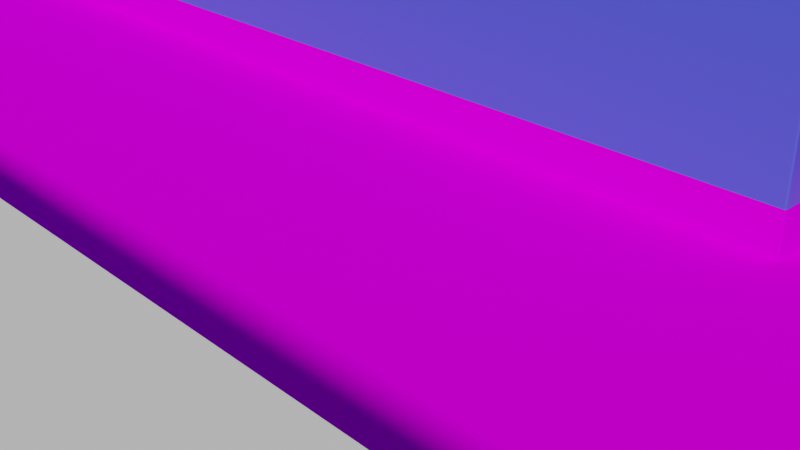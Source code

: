 # Source: level_creation.blend  (saved by Blender 2.91.10; exported with 4.5.12 LTS)
import bpy
from mathutils import Matrix  # noqa: F401  (used for matrix-valued properties, if any)

bpy.ops.wm.read_factory_settings(use_empty=True)
scene = bpy.context.scene
scene.name = 'Scene'

# ---- collections
col_collection = bpy.data.collections.new('Collection'); scene.collection.children.link(col_collection)

# ---- images (referenced by path relative to the original .blend; pixels are not part of the script)
import os
ASSET_DIR = os.environ.get("B2B_ASSET_DIR", "")  # directory of the original .blend (textures are referenced by path, not embedded)
HERE = os.path.dirname(os.path.abspath(__file__))  # packed textures are extracted next to this script under _unpacked/

def load_image(name, relpath, width, height, colorspace="sRGB"):
    """Load a texture the original file referenced (path relative to the .blend, or extracted next to this script)."""
    p = next((c for c in (os.path.join(HERE, relpath), os.path.join(ASSET_DIR, relpath)) if relpath and os.path.exists(c)), "")
    if p:
        img = bpy.data.images.load(p, check_existing=True)
        img.name = name
    else:  # same state as the original file: an image datablock whose file is absent (Cycles renders it pink)
        img = bpy.data.images.new(name, width, height)
        img.source = "FILE"
        img.filepath = "//" + (relpath or name)
    img.colorspace_settings.name = colorspace
    return img
img_texturescom_pavement_squaremosaic_2x2_1k_albedo_tif = load_image('TexturesCom_Pavement_SquareMosaic_2x2_1K_albedo.tif', 'TexturesCom_Pavement_SquareMosaic_2x2_1K_albedo.tif', 1024, 1024, 'sRGB')

# ---- materials (node trees are filled in below, after node groups)
mat_material_001 = bpy.data.materials.new('Material.001')
mat_material_001.alpha_threshold = 0.0
mat_material_001.use_transparent_shadow = False
mat_material_001.line_color = (0.0, 0.0, 0.0, 1.0)
mat_material = bpy.data.materials.new('Material')
mat_material.alpha_threshold = 0.0
mat_material.use_transparent_shadow = False
mat_material.line_color = (0.0, 0.0, 0.0, 1.0)
mat_material_002 = bpy.data.materials.new('Material.002')
mat_material_002.use_transparent_shadow = False

# ---- material node trees
mat_material_001.use_nodes = True; mat_material_001.node_tree.nodes.clear()
_N = mat_material_001.node_tree.nodes; _L = mat_material_001.node_tree.links
n0 = _N.new('ShaderNodeOutputMaterial'); n0.name = 'Material Output'; n0.location = (455, 300)
n1 = _N.new('ShaderNodeBsdfPrincipled'); n1.name = 'Principled BSDF'; n1.location = (165, 300)
n1.distribution = 'GGX'
n1.subsurface_method = 'BURLEY'
n1.inputs[2].default_value = 0.4
n1.inputs[3].default_value = 1.45
n1.inputs[13].default_value = 0.0
n1.inputs[27].default_value = (0.0, 0.0, 0.0, 1.0)
n1.inputs[28].default_value = 1.0
n2 = _N.new('ShaderNodeTexImage'); n2.name = 'Image Texture'; n2.location = (-322, 193)
n2.image = img_texturescom_pavement_squaremosaic_2x2_1k_albedo_tif
n3 = _N.new('ShaderNodeTexCoord'); n3.name = 'Texture Coordinate'; n3.location = (-762, 209)
n4 = _N.new('ShaderNodeMapping'); n4.name = 'Mapping'; n4.location = (-542, 175)
n4.inputs[3].default_value = (20.0, 20.0, 1.0)
_L.new(n1.outputs[0], n0.inputs[0])
_L.new(n2.outputs[0], n1.inputs[0])
_L.new(n3.outputs[0], n4.inputs[0])
_L.new(n4.outputs[0], n2.inputs[0])
n0.is_active_output = True
mat_material.use_nodes = True; mat_material.node_tree.nodes.clear()
_N = mat_material.node_tree.nodes; _L = mat_material.node_tree.links
n0 = _N.new('ShaderNodeOutputMaterial'); n0.name = 'Material Output'; n0.location = (300, 300)
n1 = _N.new('ShaderNodeBsdfPrincipled'); n1.name = 'Principled BSDF'; n1.location = (10, 300)
n1.distribution = 'GGX'
n1.subsurface_method = 'BURLEY'
n1.inputs[0].default_value = (0.0755, 0.1241, 0.8, 1.0)
n1.inputs[2].default_value = 0.4
n1.inputs[3].default_value = 1.45
n1.inputs[27].default_value = (0.0, 0.0, 0.0, 1.0)
n1.inputs[28].default_value = 1.0
_L.new(n1.outputs[0], n0.inputs[0])
n0.is_active_output = True
mat_material_002.use_nodes = True; mat_material_002.node_tree.nodes.clear()
_N = mat_material_002.node_tree.nodes; _L = mat_material_002.node_tree.links
n0 = _N.new('ShaderNodeBsdfPrincipled'); n0.name = 'Principled BSDF'; n0.location = (10, 300)
n0.distribution = 'GGX'
n0.subsurface_method = 'BURLEY'
n0.inputs[3].default_value = 1.45
n0.inputs[27].default_value = (0.0, 0.0, 0.0, 1.0)
n0.inputs[28].default_value = 1.0
n1 = _N.new('ShaderNodeOutputMaterial'); n1.name = 'Material Output'; n1.location = (300, 300)
_L.new(n0.outputs[0], n1.inputs[0])
n1.is_active_output = True

# ---- world
world_world = bpy.data.worlds.new('World'); scene.world = world_world
world_world.use_nodes = True; world_world.node_tree.nodes.clear()
_N = world_world.node_tree.nodes; _L = world_world.node_tree.links
n0 = _N.new('ShaderNodeOutputWorld'); n0.name = 'World Output'; n0.location = (300, 300)
n1 = _N.new('ShaderNodeBackground'); n1.name = 'Background'; n1.location = (10, 300)
n1.inputs[0].default_value = (0.05088, 0.05088, 0.05088, 1.0)
_L.new(n1.outputs[0], n0.inputs[0])
n0.is_active_output = True
world_world.color = (0.05088, 0.05088, 0.05088)
world_world.use_sun_shadow = False
world_world.sun_shadow_jitter_overblur = 0.0

# ---- cameras
cam_camera = bpy.data.cameras.new('Camera')
cam_camera.clip_end = 100.0
cam_camera.ortho_scale = 7.314

# ---- meshes
me_cube = bpy.data.meshes.new('Cube')
me_cube.from_pydata([(13.67, 3.504, 1.95), (13.67, 3.504, -3.504), (13.67, -23.92, 1.95), (13.67, -23.92, -3.504), (-13.67, 3.504, 1.95), (-13.67, 3.504, -3.504), (-13.67, -23.92, 1.95), (-13.67, -23.92, -3.504), (13.67, 3.504, -2.868), (-13.67, -23.92, -2.868), (13.67, -23.92, -2.868), (-13.67, 3.504, -2.868), (-0.765, 3.504, 1.95), (-0.7589, 3.504, -2.868), (-0.7528, 3.504, -3.504), (0.7843, 3.504, 1.95), (0.8185, 3.504, -2.868), (0.8527, 3.504, -3.504), (-0.765, 8.098, 1.95), (-0.7589, 8.098, -2.868), (-0.7528, 8.098, -3.504), (0.7843, 8.098, 1.95), (0.8185, 8.098, -2.868), (0.8527, 8.098, -3.504), (-3.497, 8.098, -3.504), (-3.508, 8.098, -2.868), (-3.519, 8.098, 1.95), (3.835, 8.098, -3.504), (3.773, 8.098, -2.868), (3.711, 8.098, 1.95), (-3.497, 15.68, -3.504), (-3.508, 15.68, -2.868), (-3.519, 15.68, 1.95), (3.835, 15.68, -3.504), (3.773, 15.68, -2.868), (3.711, 15.68, 1.95), (13.67, -13.12, -3.504), (13.67, -13.13, 1.95), (13.67, -13.13, -2.868), (13.67, -11.57, -2.868), (13.67, -11.57, -3.504), (13.67, -11.58, 1.95), (19.47, -13.12, -3.504), (19.47, -13.13, 1.95), (19.47, -13.13, -2.868), (19.47, -11.57, -2.868), (19.47, -11.57, -3.504), (19.47, -11.58, 1.95), (19.47, -22.16, -3.504), (19.47, -22.42, 1.95), (19.47, -22.29, -2.868), (19.47, -2.411, -2.868), (19.47, -2.411, -3.504), (19.47, -2.411, 1.95), (32.32, -22.16, -3.504), (32.32, -22.42, 1.95), (32.32, -22.29, -2.868), (32.32, -2.411, -2.868), (32.32, -2.411, -3.504), (32.32, -2.411, 1.95)], [(12, 15), (18, 21), (41, 37), (47, 43), (53, 49)], [(10, 9, 6, 2), (9, 11, 4, 6), (5, 7, 3, 36, 40, 1, 17, 14), (8, 39, 41, 0), (11, 13, 12, 4), (5, 14, 13, 11), (1, 40, 39, 8), (7, 5, 11, 9), (3, 7, 9, 10), (12, 13, 19, 18), (17, 1, 8, 16), (16, 8, 0, 15), (17, 16, 22, 23), (13, 14, 20, 19), (14, 17, 23, 20), (16, 15, 21, 22), (23, 22, 28, 27), (25, 24, 30, 31), (26, 25, 31, 32), (19, 20, 24, 25), (22, 21, 29, 28), (18, 19, 25, 26), (28, 29, 35, 34), (27, 28, 34, 33), (34, 35, 32, 31), (30, 33, 34, 31), (23, 27, 33, 30, 24, 20), (39, 40, 46, 45), (38, 36, 3, 10), (37, 38, 10, 2), (36, 38, 44, 42), (40, 36, 42, 46), (38, 37, 43, 44), (41, 39, 45, 47), (47, 45, 51, 53), (46, 42, 48, 52), (42, 44, 50, 48), (45, 46, 52, 51), (44, 43, 49, 50), (51, 52, 58, 57), (50, 49, 55, 56), (53, 51, 57, 59), (52, 48, 54, 58), (48, 50, 56, 54), (59, 57, 56, 55), (56, 57, 58, 54)])
me_cube.polygons.foreach_set('material_index', [1, 1, 0, 1, 1, 0, 0, 0, 0, 1, 0, 1, 0, 0, 0, 1, 0, 0, 1, 0, 1, 1, 1, 0, 1, 0, 0, 0, 0, 1, 0, 0, 1, 1, 1, 0, 0, 0, 1, 0, 1, 1, 0, 0, 1, 0])
_uv = me_cube.uv_layers.new(name='UVMap')
_uv.uv.foreach_set('vector', [0.5589, 0.3107, 0.5653, 0.09272, 0.6106, 0.04229, 0.5995, 0.3236, 0.5653, 0.09272, 0.3312, 0.04883, 0.3147, 0.0001745, 0.6106, 0.04229, 0.2846, 0.8822, 0.0001746, 0.8822, 0.0001745, 0.5986, 0.1069, 0.5986, 0.1336, 0.5986, 0.2846, 0.5986, 0.2846, 0.7316, 0.2846, 0.7482, 0.2113, 0.4157, 0.3979, 0.3631, 0.3567, 0.4458, 0.2204, 0.4815, 0.3312, 0.04883, 0.2461, 0.1682, 0.205, 0.1063, 0.3147, 0.0001745, 0.7702, 0.7252, 0.8754, 0.7198, 0.8749, 0.7263, 0.7676, 0.7306, 0.9409, 0.5229, 0.8828, 0.3731, 0.891, 0.3733, 0.9468, 0.5237, 0.6181, 0.5349, 0.7702, 0.7252, 0.7676, 0.7306, 0.611, 0.5362, 0.7173, 0.3101, 0.6181, 0.5349, 0.611, 0.5362, 0.7099, 0.3074, 0.205, 0.1063, 0.2461, 0.1682, 0.1856, 0.1779, 0.1572, 0.1275, 0.8627, 0.62, 0.9409, 0.5229, 0.9468, 0.5237, 0.8707, 0.6204, 0.0729, 0.4618, 0.2113, 0.4157, 0.2204, 0.4815, 0.03576, 0.5127, 0.8627, 0.62, 0.8707, 0.6204, 0.8991, 0.6624, 0.8944, 0.6689, 0.8749, 0.7263, 0.8754, 0.7198, 0.9325, 0.7274, 0.9256, 0.7343, 0.558, 0.5986, 0.5746, 0.5986, 0.5746, 0.6463, 0.558, 0.6463, 0.0729, 0.4618, 0.03576, 0.5127, 0.005227, 0.4427, 0.05151, 0.4336, 0.8944, 0.6689, 0.8991, 0.6624, 0.9289, 0.6726, 0.9263, 0.6796, 0.9334, 0.7607, 0.9374, 0.7561, 0.9914, 0.7607, 0.9962, 0.7676, 0.1242, 0.1455, 0.1556, 0.2039, 0.07602, 0.2382, 0.03229, 0.1999, 0.9256, 0.7343, 0.9325, 0.7274, 0.9374, 0.7561, 0.9334, 0.7607, 0.05151, 0.4336, 0.005227, 0.4427, 0.009113, 0.4024, 0.07435, 0.4166, 0.1572, 0.1275, 0.1856, 0.1779, 0.1556, 0.2039, 0.1242, 0.1455, 0.07435, 0.4166, 0.009113, 0.4024, 0.0001745, 0.3062, 0.06311, 0.32, 0.9263, 0.6796, 0.9289, 0.6726, 0.9998, 0.7036, 0.993, 0.7073, 0.06311, 0.32, 0.0001745, 0.3062, 0.03229, 0.1999, 0.07602, 0.2382, 0.9914, 0.7607, 0.993, 0.7073, 0.9998, 0.7036, 0.9962, 0.7676, 0.4971, 0.6437, 0.4971, 0.6747, 0.4185, 0.6747, 0.4185, 0.5986, 0.4971, 0.5986, 0.4971, 0.6271, 0.891, 0.3733, 0.8828, 0.3731, 0.9089, 0.2984, 0.9146, 0.3028, 0.7505, 0.1793, 0.7583, 0.1815, 0.7173, 0.3101, 0.7099, 0.3074, 0.53, 0.3606, 0.4778, 0.3387, 0.5589, 0.3107, 0.5995, 0.3236, 0.7583, 0.1815, 0.7505, 0.1793, 0.7709, 0.1041, 0.7795, 0.1062, 0.5576, 0.5986, 0.5576, 0.6253, 0.4974, 0.6253, 0.4974, 0.5986, 0.4778, 0.3387, 0.53, 0.3606, 0.5418, 0.3932, 0.501, 0.4299, 0.3567, 0.4458, 0.3979, 0.3631, 0.4087, 0.4648, 0.3791, 0.476, 0.3791, 0.476, 0.4087, 0.4648, 0.4231, 0.5127, 0.3956, 0.5257, 0.575, 0.5988, 0.575, 0.5986, 0.575, 0.5986, 0.575, 0.599, 0.7795, 0.1062, 0.7709, 0.1041, 0.7911, 0.008077, 0.7963, 0.01443, 0.9146, 0.3028, 0.9089, 0.2984, 0.9825, 0.251, 0.9879, 0.2543, 0.501, 0.4299, 0.5418, 0.3932, 0.6098, 0.4344, 0.5691, 0.4494, 0.9879, 0.2543, 0.9825, 0.251, 0.9929, 0.1378, 0.9998, 0.1361, 0.5691, 0.4494, 0.6098, 0.4344, 0.6106, 0.557, 0.5768, 0.5326, 0.3956, 0.5257, 0.4231, 0.5127, 0.4552, 0.5534, 0.4451, 0.5983, 0.4182, 0.5986, 0.4182, 0.8034, 0.2849, 0.8034, 0.2849, 0.5986, 0.7963, 0.01443, 0.7911, 0.008077, 0.901, 0.0001745, 0.8989, 0.005887, 0.4451, 0.5983, 0.4552, 0.5534, 0.5768, 0.5326, 0.6106, 0.557, 0.901, 0.0001745, 0.9998, 0.1361, 0.9929, 0.1378, 0.8989, 0.005887])
me_cube.materials.append(mat_material_001)
me_cube.materials.append(mat_material)
me_cube.materials.append(mat_material_002)
me_cube.use_remesh_preserve_volume = False
me_cube.use_remesh_preserve_attributes = False
me_cube.use_mirror_vertex_groups = False
me_cube.update()
me_cube_001 = bpy.data.meshes.new('Cube.001')
me_cube_001.from_pydata([(-2.912, -1.0, -7.377), (-2.912, -1.0, 6.636), (-2.912, 1.0, -7.377), (-2.912, 1.0, 6.636), (-2.361, -4.384, -7.377), (-2.361, -4.384, 6.636), (-2.912, -4.384, 6.636), (-2.912, -4.384, -7.377), (-2.361, 1.0, -7.377), (-2.361, -1.0, 6.636), (-2.361, 1.0, 6.636), (-2.361, -1.0, -7.377), (0.0, 1.0, 6.636), (0.0, -1.0, -7.377), (0.0, 1.0, -7.377), (0.0, -1.0, 6.636)], [], [(0, 1, 3, 2), (9, 1, 6, 5), (10, 3, 1, 9), (1, 0, 7, 6), (0, 11, 4, 7), (2, 3, 10, 8), (2, 8, 11, 0), (12, 10, 9, 15), (13, 15, 9, 11), (4, 5, 6, 7), (11, 9, 5, 4), (8, 10, 12, 14), (8, 14, 13, 11)])
_uv = me_cube_001.uv_layers.new(name='UVMap')
_uv.uv.foreach_set('vector', [0.375, 0.0, 0.625, 0.0, 0.625, 0.25, 0.375, 0.25, 0.8459, 0.75, 0.875, 0.75, 0.875, 0.75, 0.8459, 0.75, 0.8459, 0.5, 0.875, 0.5, 0.875, 0.75, 0.8459, 0.75, 0.625, 0.0, 0.375, 0.0, 0.375, 0.0, 0.625, 0.0, 0.125, 0.75, 0.1541, 0.75, 0.1541, 0.75, 0.125, 0.75, 0.375, 0.25, 0.625, 0.25, 0.625, 0.2791, 0.375, 0.2791, 0.125, 0.5, 0.1541, 0.5, 0.1541, 0.75, 0.125, 0.75, 0.7602, 0.5, 0.8459, 0.5, 0.8459, 0.75, 0.7602, 0.75, 0.375, 0.8852, 0.625, 0.8852, 0.625, 0.9709, 0.375, 0.9709, 0.375, 0.9709, 0.625, 0.9709, 0.625, 1.0, 0.375, 1.0, 0.375, 0.9709, 0.625, 0.9709, 0.625, 0.9709, 0.375, 0.9709, 0.375, 0.2791, 0.625, 0.2791, 0.625, 0.3648, 0.375, 0.3648, 0.1541, 0.5, 0.2398, 0.5, 0.2398, 0.75, 0.1541, 0.75])
me_cube_001.use_remesh_fix_poles = True
me_cube_001.use_remesh_preserve_attributes = False
me_cube_001.use_mirror_vertex_groups = False
me_cube_001.update()

# ---- objects
ob_cube = bpy.data.objects.new('Cube', me_cube)
ob_camera = bpy.data.objects.new('Camera', cam_camera)
ob_cube_001 = bpy.data.objects.new('Cube.001', me_cube_001)
ob_empty = bpy.data.objects.new('Empty', None)

# ---- transforms, parenting, visibility, modifiers, constraints
ob_cube.location = (0.0, 0.0, 0.0)
ob_cube.scale = (4.384, 4.384, 2.14)
ob_cube.lock_rotations_4d = False
ob_cube.empty_display_type = 'ARROWS'
ob_cube.lineart.crease_threshold = 0.0
_m = ob_cube.modifiers.new('Bevel', 'BEVEL')
_m.width = 0.01
_m.width_pct = 0.01
_m.segments = 3
_m.limit_method = 'NONE'
ob_camera.location = (7.359, -6.926, 4.958)
ob_camera.rotation_euler = (1.109, 0.0, 0.8149)
ob_camera.lock_rotations_4d = False
ob_camera.empty_display_type = 'ARROWS'
ob_camera.color = (0.0, 0.0, 0.0, 0.0)
ob_camera.display_type = 'WIRE'
ob_camera.lineart.crease_threshold = 0.0
ob_cube_001.location = (0.0, -10.05, -2.042)
ob_cube_001.scale = (14.08, 4.373, 0.833)
ob_cube_001.lineart.crease_threshold = 0.0
_m = ob_cube_001.modifiers.new('Mirror', 'MIRROR')
_m.use_clip = True
_m = ob_cube_001.modifiers.new('Mirror.001', 'MIRROR')
_m.use_axis = (False, True, False)
_m.mirror_object = ob_empty
ob_empty.location = (0.0, -47.61, 0.0)
ob_empty.lineart.crease_threshold = 0.0

# ---- collection membership
col_collection.objects.link(ob_cube)
col_collection.objects.link(ob_camera)
col_collection.objects.link(ob_cube_001)
col_collection.objects.link(ob_empty)

# ---- scene / render settings (as saved in the file)
scene.camera = ob_camera
scene.frame_start = 1; scene.frame_end = 250; scene.frame_set(2)
scene.render.engine = 'BLENDER_EEVEE_NEXT'
scene.cycles.use_denoising = False
scene.cycles.samples = 128
scene.cycles.sampling_pattern = 'TABULATED_SOBOL'
scene.cycles.use_adaptive_sampling = False
scene.cycles.use_light_tree = False
scene.view_settings.view_transform = 'Filmic'
bpy.context.view_layer.update()

# ---- added for rendering (the .blend has no usable light): sun
light_auto_sun = bpy.data.lights.new('AutoSun', 'SUN')
light_auto_sun.energy = 3.0
light_auto_sun.angle = 0.0523599
ob_auto_sun = bpy.data.objects.new('AutoSun', light_auto_sun)
scene.collection.objects.link(ob_auto_sun)
ob_auto_sun.rotation_euler = (0.872665, 0.174533, 0.523599)
bpy.context.view_layer.update()
